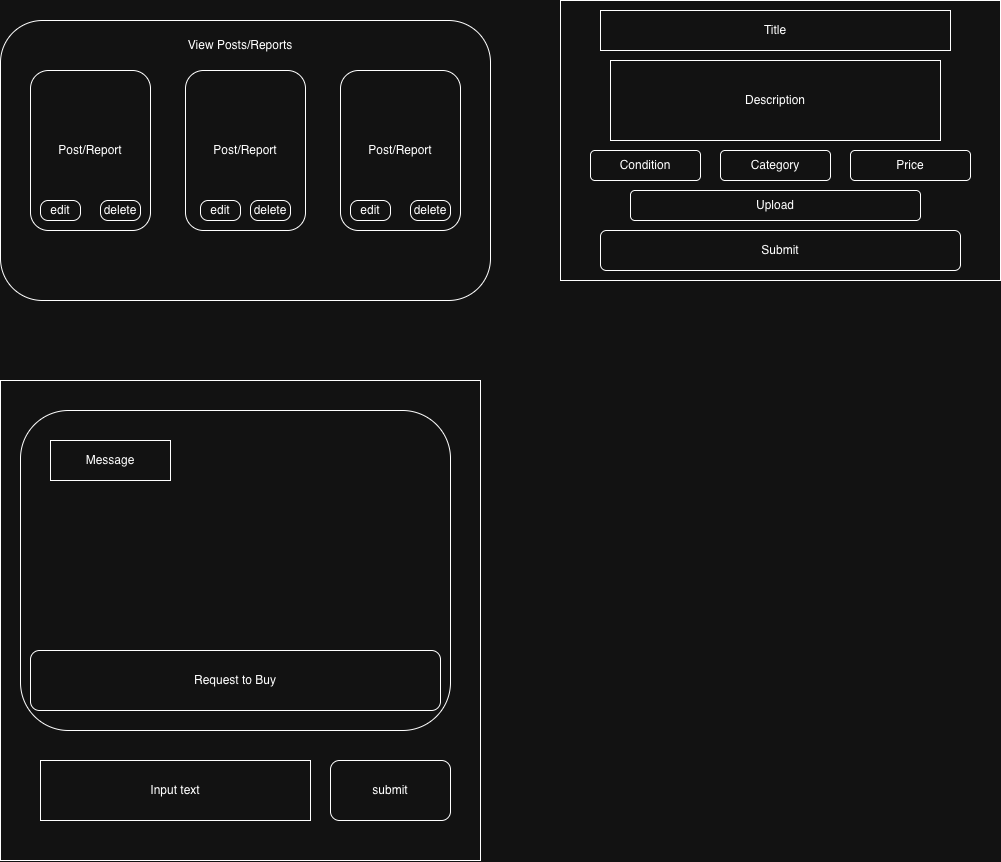

The diagram above was exported from draw.io. Its source (the exported page's mxGraphModel, read from the mxfile embedded in the PNG):
<mxGraphModel dx="1130" dy="818" grid="1" gridSize="10" guides="1" tooltips="1" connect="1" arrows="1" fold="1" page="1" pageScale="1" pageWidth="850" pageHeight="1100" math="0" shadow="0">
  <root>
    <mxCell id="0" />
    <mxCell id="1" parent="0" />
    <mxCell id="-69jsJv4yZWNgCzNLBbz-1" parent="1" style="rounded=1;whiteSpace=wrap;html=1;" value="" vertex="1">
      <mxGeometry height="280" width="490" x="120" y="80" as="geometry" />
    </mxCell>
    <mxCell id="-69jsJv4yZWNgCzNLBbz-2" parent="1" style="rounded=1;whiteSpace=wrap;html=1;" value="Post/Report" vertex="1">
      <mxGeometry height="160" width="120" x="150" y="130" as="geometry" />
    </mxCell>
    <mxCell id="-69jsJv4yZWNgCzNLBbz-3" parent="1" style="rounded=1;whiteSpace=wrap;html=1;" value="Post/Report" vertex="1">
      <mxGeometry height="160" width="120" x="305" y="130" as="geometry" />
    </mxCell>
    <mxCell id="-69jsJv4yZWNgCzNLBbz-4" parent="1" style="rounded=1;whiteSpace=wrap;html=1;" value="Post/Report" vertex="1">
      <mxGeometry height="160" width="120" x="460" y="130" as="geometry" />
    </mxCell>
    <mxCell id="-69jsJv4yZWNgCzNLBbz-5" parent="1" style="whiteSpace=wrap;html=1;aspect=fixed;" value="" vertex="1">
      <mxGeometry height="480" width="480" x="120" y="440" as="geometry" />
    </mxCell>
    <mxCell id="-69jsJv4yZWNgCzNLBbz-7" parent="1" style="rounded=1;whiteSpace=wrap;html=1;" value="" vertex="1">
      <mxGeometry height="320" width="430" x="140" y="470" as="geometry" />
    </mxCell>
    <mxCell id="-69jsJv4yZWNgCzNLBbz-8" parent="1" style="rounded=0;whiteSpace=wrap;html=1;" value="Message" vertex="1">
      <mxGeometry height="40" width="120" x="170" y="500" as="geometry" />
    </mxCell>
    <mxCell id="-69jsJv4yZWNgCzNLBbz-9" parent="1" style="rounded=0;whiteSpace=wrap;html=1;" value="Input text" vertex="1">
      <mxGeometry height="60" width="270" x="160" y="820" as="geometry" />
    </mxCell>
    <mxCell id="-69jsJv4yZWNgCzNLBbz-11" parent="1" style="rounded=1;whiteSpace=wrap;html=1;" value="submit" vertex="1">
      <mxGeometry height="60" width="120" x="450" y="820" as="geometry" />
    </mxCell>
    <mxCell id="-69jsJv4yZWNgCzNLBbz-13" parent="1" style="rounded=1;whiteSpace=wrap;html=1;" value="Request to Buy" vertex="1">
      <mxGeometry height="60" width="410" x="150" y="710" as="geometry" />
    </mxCell>
    <mxCell id="-69jsJv4yZWNgCzNLBbz-14" parent="1" style="rounded=0;whiteSpace=wrap;html=1;" value="" vertex="1">
      <mxGeometry height="280" width="440" x="680" y="60" as="geometry" />
    </mxCell>
    <mxCell id="-69jsJv4yZWNgCzNLBbz-15" parent="1" style="rounded=0;whiteSpace=wrap;html=1;" value="Title" vertex="1">
      <mxGeometry height="40" width="350" x="720" y="70" as="geometry" />
    </mxCell>
    <mxCell id="-69jsJv4yZWNgCzNLBbz-16" parent="1" style="rounded=0;whiteSpace=wrap;html=1;" value="Description" vertex="1">
      <mxGeometry height="80" width="330" x="730" y="120" as="geometry" />
    </mxCell>
    <mxCell id="-69jsJv4yZWNgCzNLBbz-17" parent="1" style="rounded=1;whiteSpace=wrap;html=1;" value="Condition&lt;span style=&quot;color: rgba(0, 0, 0, 0); font-family: monospace; font-size: 0px; text-align: start; text-wrap-mode: nowrap;&quot;&gt;%3CmxGraphModel%3E%3Croot%3E%3CmxCell%20id%3D%220%22%2F%3E%3CmxCell%20id%3D%221%22%20parent%3D%220%22%2F%3E%3CmxCell%20id%3D%222%22%20parent%3D%221%22%20style%3D%22rounded%3D1%3BwhiteSpace%3Dwrap%3Bhtml%3D1%3B%22%20value%3D%22Post%2FReport%22%20vertex%3D%221%22%3E%3CmxGeometry%20height%3D%22120%22%20width%3D%22120%22%20x%3D%22150%22%20y%3D%22130%22%20as%3D%22geometry%22%2F%3E%3C%2FmxCell%3E%3C%2Froot%3E%3C%2FmxGraphModel%3E&lt;/span&gt;" vertex="1">
      <mxGeometry height="30" width="110" x="710" y="210" as="geometry" />
    </mxCell>
    <mxCell id="-69jsJv4yZWNgCzNLBbz-19" parent="1" style="rounded=1;whiteSpace=wrap;html=1;" value="Category" vertex="1">
      <mxGeometry height="30" width="110" x="840" y="210" as="geometry" />
    </mxCell>
    <mxCell id="-69jsJv4yZWNgCzNLBbz-20" parent="1" style="rounded=1;whiteSpace=wrap;html=1;" value="Price" vertex="1">
      <mxGeometry height="30" width="120" x="970" y="210" as="geometry" />
    </mxCell>
    <mxCell id="-69jsJv4yZWNgCzNLBbz-21" parent="1" style="rounded=1;whiteSpace=wrap;html=1;" value="Upload" vertex="1">
      <mxGeometry height="30" width="290" x="750" y="250" as="geometry" />
    </mxCell>
    <mxCell id="-69jsJv4yZWNgCzNLBbz-22" parent="1" style="rounded=1;whiteSpace=wrap;html=1;" value="Submit" vertex="1">
      <mxGeometry height="40" width="360" x="720" y="290" as="geometry" />
    </mxCell>
    <mxCell id="-69jsJv4yZWNgCzNLBbz-24" parent="1" style="rounded=1;whiteSpace=wrap;html=1;arcSize=38;" value="edit" vertex="1">
      <mxGeometry height="20" width="40" x="160" y="260" as="geometry" />
    </mxCell>
    <mxCell id="-69jsJv4yZWNgCzNLBbz-26" parent="1" style="rounded=1;whiteSpace=wrap;html=1;arcSize=38;" value="delete" vertex="1">
      <mxGeometry height="20" width="40" x="220" y="260" as="geometry" />
    </mxCell>
    <mxCell id="-69jsJv4yZWNgCzNLBbz-27" parent="1" style="rounded=1;whiteSpace=wrap;html=1;arcSize=38;" value="edit" vertex="1">
      <mxGeometry height="20" width="40" x="320" y="260" as="geometry" />
    </mxCell>
    <mxCell id="-69jsJv4yZWNgCzNLBbz-28" parent="1" style="rounded=1;whiteSpace=wrap;html=1;arcSize=38;" value="delete" vertex="1">
      <mxGeometry height="20" width="40" x="370" y="260" as="geometry" />
    </mxCell>
    <mxCell id="-69jsJv4yZWNgCzNLBbz-29" parent="1" style="rounded=1;whiteSpace=wrap;html=1;arcSize=38;" value="delete" vertex="1">
      <mxGeometry height="20" width="40" x="530" y="260" as="geometry" />
    </mxCell>
    <mxCell id="-69jsJv4yZWNgCzNLBbz-30" parent="1" style="rounded=1;whiteSpace=wrap;html=1;arcSize=38;" value="edit" vertex="1">
      <mxGeometry height="20" width="40" x="470" y="260" as="geometry" />
    </mxCell>
    <mxCell id="-69jsJv4yZWNgCzNLBbz-31" parent="1" style="text;html=1;whiteSpace=wrap;strokeColor=none;fillColor=none;align=center;verticalAlign=middle;rounded=0;" value="View Posts/Reports" vertex="1">
      <mxGeometry height="30" width="120" x="300" y="90" as="geometry" />
    </mxCell>
  </root>
</mxGraphModel>